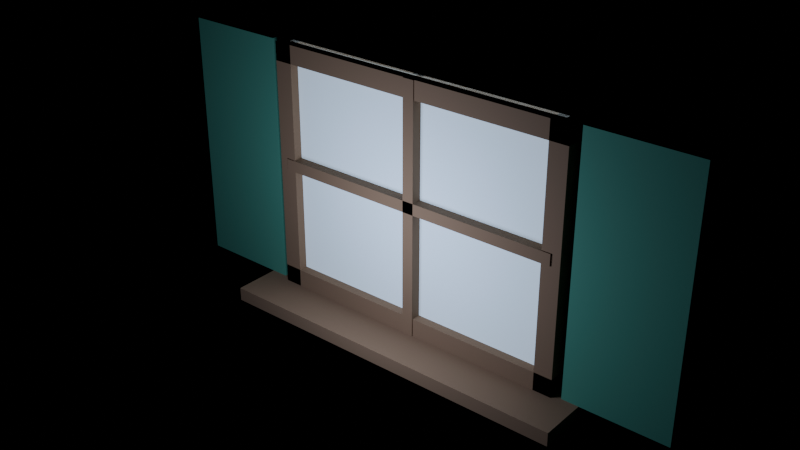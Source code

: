# Source: prop_window.blend  (saved by Blender 5.2.45; exported with 4.5.12 LTS)
import bpy
from mathutils import Matrix  # noqa: F401  (used for matrix-valued properties, if any)

bpy.ops.wm.read_factory_settings(use_empty=True)
scene = bpy.context.scene
scene.name = 'Scene'

# ---- collections
col_prop_window = bpy.data.collections.new('prop_window'); scene.collection.children.link(col_prop_window)

# ---- materials (node trees are filled in below, after node groups)
mat_glass = bpy.data.materials.new('glass')
mat_glass.diffuse_color = (0.7, 0.84, 0.92, 1.0)
mat_frame = bpy.data.materials.new('frame')
mat_frame.diffuse_color = (0.25, 0.15, 0.08, 1.0)
mat_snow = bpy.data.materials.new('snow')
mat_snow.diffuse_color = (0.96, 0.96, 0.98, 1.0)
mat_pine_dark = bpy.data.materials.new('pine_dark')
mat_pine_dark.diffuse_color = (0.08, 0.3, 0.19, 1.0)

# ---- material node trees
mat_glass.use_nodes = True; mat_glass.node_tree.nodes.clear()
_N = mat_glass.node_tree.nodes; _L = mat_glass.node_tree.links
n0 = _N.new('ShaderNodeBsdfPrincipled'); n0.name = 'Principled BSDF'; n0.location = (-200, 100)
n0.inputs[0].default_value = (0.7, 0.84, 0.92, 1.0)
n0.inputs[2].default_value = 0.9
n0.inputs[10].default_value = 0.005
n0.inputs[27].default_value = (0.245, 0.294, 0.322, 1.0)
n0.inputs[28].default_value = 1.0
n1 = _N.new('ShaderNodeOutputMaterial'); n1.name = 'Material Output'; n1.location = (200, 100)
_L.new(n0.outputs[0], n1.inputs[0])
n1.is_active_output = True
mat_frame.use_nodes = True; mat_frame.node_tree.nodes.clear()
_N = mat_frame.node_tree.nodes; _L = mat_frame.node_tree.links
n0 = _N.new('ShaderNodeBsdfPrincipled'); n0.name = 'Principled BSDF'; n0.location = (-200, 100)
n0.inputs[0].default_value = (0.25, 0.15, 0.08, 1.0)
n0.inputs[2].default_value = 0.9
n0.inputs[10].default_value = 0.005
n1 = _N.new('ShaderNodeOutputMaterial'); n1.name = 'Material Output'; n1.location = (200, 100)
_L.new(n0.outputs[0], n1.inputs[0])
n1.is_active_output = True
mat_snow.use_nodes = True; mat_snow.node_tree.nodes.clear()
_N = mat_snow.node_tree.nodes; _L = mat_snow.node_tree.links
n0 = _N.new('ShaderNodeBsdfPrincipled'); n0.name = 'Principled BSDF'; n0.location = (-200, 100)
n0.inputs[0].default_value = (0.96, 0.96, 0.98, 1.0)
n0.inputs[2].default_value = 0.9
n0.inputs[10].default_value = 0.005
n1 = _N.new('ShaderNodeOutputMaterial'); n1.name = 'Material Output'; n1.location = (200, 100)
_L.new(n0.outputs[0], n1.inputs[0])
n1.is_active_output = True
mat_pine_dark.use_nodes = True; mat_pine_dark.node_tree.nodes.clear()
_N = mat_pine_dark.node_tree.nodes; _L = mat_pine_dark.node_tree.links
n0 = _N.new('ShaderNodeBsdfPrincipled'); n0.name = 'Principled BSDF'; n0.location = (-200, 100)
n0.inputs[0].default_value = (0.08, 0.3, 0.19, 1.0)
n0.inputs[2].default_value = 0.9
n0.inputs[10].default_value = 0.005
n1 = _N.new('ShaderNodeOutputMaterial'); n1.name = 'Material Output'; n1.location = (200, 100)
_L.new(n0.outputs[0], n1.inputs[0])
n1.is_active_output = True

# ---- lights
light_moonlight = bpy.data.lights.new('Moonlight', 'POINT')
light_moonlight.color = (0.55, 0.66, 0.95)
light_moonlight.energy = 27.5
light_moonlight.shadow_soft_size = 0.2

# ---- meshes
me_cube = bpy.data.meshes.new('Cube')
me_cube.from_pydata([(-0.65, -0.01, -0.55), (-0.65, -0.01, 0.55), (-0.65, 0.01, -0.55), (-0.65, 0.01, 0.55), (0.65, -0.01, -0.55), (0.65, -0.01, 0.55), (0.65, 0.01, -0.55), (0.65, 0.01, 0.55)], [], [(0, 1, 3, 2), (2, 3, 7, 6), (6, 7, 5, 4), (4, 5, 1, 0), (2, 6, 4, 0), (7, 3, 1, 5)])
_uv = me_cube.uv_layers.new(name='UVMap')
_uv.uv.foreach_set('vector', [0.375, 0.0, 0.625, 0.0, 0.625, 0.25, 0.375, 0.25, 0.375, 0.25, 0.625, 0.25, 0.625, 0.5, 0.375, 0.5, 0.375, 0.5, 0.625, 0.5, 0.625, 0.75, 0.375, 0.75, 0.375, 0.75, 0.625, 0.75, 0.625, 1.0, 0.375, 1.0, 0.125, 0.5, 0.375, 0.5, 0.375, 0.75, 0.125, 0.75, 0.625, 0.5, 0.875, 0.5, 0.875, 0.75, 0.625, 0.75])
me_cube.materials.append(mat_glass)
me_cube.update()
me_cube_001 = bpy.data.meshes.new('Cube.001')
me_cube_001.from_pydata([(-0.69, -0.04, -0.04), (-0.69, -0.04, 0.04), (-0.69, 0.04, -0.04), (-0.69, 0.04, 0.04), (0.69, -0.04, -0.04), (0.69, -0.04, 0.04), (0.69, 0.04, -0.04), (0.69, 0.04, 0.04)], [], [(0, 1, 3, 2), (2, 3, 7, 6), (6, 7, 5, 4), (4, 5, 1, 0), (2, 6, 4, 0), (7, 3, 1, 5)])
_uv = me_cube_001.uv_layers.new(name='UVMap')
_uv.uv.foreach_set('vector', [0.375, 0.0, 0.625, 0.0, 0.625, 0.25, 0.375, 0.25, 0.375, 0.25, 0.625, 0.25, 0.625, 0.5, 0.375, 0.5, 0.375, 0.5, 0.625, 0.5, 0.625, 0.75, 0.375, 0.75, 0.375, 0.75, 0.625, 0.75, 0.625, 1.0, 0.375, 1.0, 0.125, 0.5, 0.375, 0.5, 0.375, 0.75, 0.125, 0.75, 0.625, 0.5, 0.875, 0.5, 0.875, 0.75, 0.625, 0.75])
me_cube_001.materials.append(mat_frame)
me_cube_001.update()
me_cube_002 = bpy.data.meshes.new('Cube.002')
me_cube_002.from_pydata([(-0.69, -0.04, -0.04), (-0.69, -0.04, 0.04), (-0.69, 0.04, -0.04), (-0.69, 0.04, 0.04), (0.69, -0.04, -0.04), (0.69, -0.04, 0.04), (0.69, 0.04, -0.04), (0.69, 0.04, 0.04)], [], [(0, 1, 3, 2), (2, 3, 7, 6), (6, 7, 5, 4), (4, 5, 1, 0), (2, 6, 4, 0), (7, 3, 1, 5)])
_uv = me_cube_002.uv_layers.new(name='UVMap')
_uv.uv.foreach_set('vector', [0.375, 0.0, 0.625, 0.0, 0.625, 0.25, 0.375, 0.25, 0.375, 0.25, 0.625, 0.25, 0.625, 0.5, 0.375, 0.5, 0.375, 0.5, 0.625, 0.5, 0.625, 0.75, 0.375, 0.75, 0.375, 0.75, 0.625, 0.75, 0.625, 1.0, 0.375, 1.0, 0.125, 0.5, 0.375, 0.5, 0.375, 0.75, 0.125, 0.75, 0.625, 0.5, 0.875, 0.5, 0.875, 0.75, 0.625, 0.75])
me_cube_002.materials.append(mat_frame)
me_cube_002.update()
me_cube_003 = bpy.data.meshes.new('Cube.003')
me_cube_003.from_pydata([(-0.04, -0.04, -0.55), (-0.04, -0.04, 0.55), (-0.04, 0.04, -0.55), (-0.04, 0.04, 0.55), (0.04, -0.04, -0.55), (0.04, -0.04, 0.55), (0.04, 0.04, -0.55), (0.04, 0.04, 0.55)], [], [(0, 1, 3, 2), (2, 3, 7, 6), (6, 7, 5, 4), (4, 5, 1, 0), (2, 6, 4, 0), (7, 3, 1, 5)])
_uv = me_cube_003.uv_layers.new(name='UVMap')
_uv.uv.foreach_set('vector', [0.375, 0.0, 0.625, 0.0, 0.625, 0.25, 0.375, 0.25, 0.375, 0.25, 0.625, 0.25, 0.625, 0.5, 0.375, 0.5, 0.375, 0.5, 0.625, 0.5, 0.625, 0.75, 0.375, 0.75, 0.375, 0.75, 0.625, 0.75, 0.625, 1.0, 0.375, 1.0, 0.125, 0.5, 0.375, 0.5, 0.375, 0.75, 0.125, 0.75, 0.625, 0.5, 0.875, 0.5, 0.875, 0.75, 0.625, 0.75])
me_cube_003.materials.append(mat_frame)
me_cube_003.update()
me_cube_004 = bpy.data.meshes.new('Cube.004')
me_cube_004.from_pydata([(-0.04, -0.04, -0.55), (-0.04, -0.04, 0.55), (-0.04, 0.04, -0.55), (-0.04, 0.04, 0.55), (0.04, -0.04, -0.55), (0.04, -0.04, 0.55), (0.04, 0.04, -0.55), (0.04, 0.04, 0.55)], [], [(0, 1, 3, 2), (2, 3, 7, 6), (6, 7, 5, 4), (4, 5, 1, 0), (2, 6, 4, 0), (7, 3, 1, 5)])
_uv = me_cube_004.uv_layers.new(name='UVMap')
_uv.uv.foreach_set('vector', [0.375, 0.0, 0.625, 0.0, 0.625, 0.25, 0.375, 0.25, 0.375, 0.25, 0.625, 0.25, 0.625, 0.5, 0.375, 0.5, 0.375, 0.5, 0.625, 0.5, 0.625, 0.75, 0.375, 0.75, 0.375, 0.75, 0.625, 0.75, 0.625, 1.0, 0.375, 1.0, 0.125, 0.5, 0.375, 0.5, 0.375, 0.75, 0.125, 0.75, 0.625, 0.5, 0.875, 0.5, 0.875, 0.75, 0.625, 0.75])
me_cube_004.materials.append(mat_frame)
me_cube_004.update()
me_cube_005 = bpy.data.meshes.new('Cube.005')
me_cube_005.from_pydata([(-0.025, -0.045, -0.55), (-0.025, -0.045, 0.55), (-0.025, 0.045, -0.55), (-0.025, 0.045, 0.55), (0.025, -0.045, -0.55), (0.025, -0.045, 0.55), (0.025, 0.045, -0.55), (0.025, 0.045, 0.55)], [], [(0, 1, 3, 2), (2, 3, 7, 6), (6, 7, 5, 4), (4, 5, 1, 0), (2, 6, 4, 0), (7, 3, 1, 5)])
_uv = me_cube_005.uv_layers.new(name='UVMap')
_uv.uv.foreach_set('vector', [0.375, 0.0, 0.625, 0.0, 0.625, 0.25, 0.375, 0.25, 0.375, 0.25, 0.625, 0.25, 0.625, 0.5, 0.375, 0.5, 0.375, 0.5, 0.625, 0.5, 0.625, 0.75, 0.375, 0.75, 0.375, 0.75, 0.625, 0.75, 0.625, 1.0, 0.375, 1.0, 0.125, 0.5, 0.375, 0.5, 0.375, 0.75, 0.125, 0.75, 0.625, 0.5, 0.875, 0.5, 0.875, 0.75, 0.625, 0.75])
me_cube_005.materials.append(mat_frame)
me_cube_005.update()
me_cube_006 = bpy.data.meshes.new('Cube.006')
me_cube_006.from_pydata([(-0.65, -0.045, -0.025), (-0.65, -0.045, 0.025), (-0.65, 0.045, -0.025), (-0.65, 0.045, 0.025), (0.65, -0.045, -0.025), (0.65, -0.045, 0.025), (0.65, 0.045, -0.025), (0.65, 0.045, 0.025)], [], [(0, 1, 3, 2), (2, 3, 7, 6), (6, 7, 5, 4), (4, 5, 1, 0), (2, 6, 4, 0), (7, 3, 1, 5)])
_uv = me_cube_006.uv_layers.new(name='UVMap')
_uv.uv.foreach_set('vector', [0.375, 0.0, 0.625, 0.0, 0.625, 0.25, 0.375, 0.25, 0.375, 0.25, 0.625, 0.25, 0.625, 0.5, 0.375, 0.5, 0.375, 0.5, 0.625, 0.5, 0.625, 0.75, 0.375, 0.75, 0.375, 0.75, 0.625, 0.75, 0.625, 1.0, 0.375, 1.0, 0.125, 0.5, 0.375, 0.5, 0.375, 0.75, 0.125, 0.75, 0.625, 0.5, 0.875, 0.5, 0.875, 0.75, 0.625, 0.75])
me_cube_006.materials.append(mat_frame)
me_cube_006.update()
me_cube_007 = bpy.data.meshes.new('Cube.007')
me_cube_007.from_pydata([(-0.8, -0.125, -0.03), (-0.8, -0.125, 0.03), (-0.8, 0.125, -0.03), (-0.8, 0.125, 0.03), (0.8, -0.125, -0.03), (0.8, -0.125, 0.03), (0.8, 0.125, -0.03), (0.8, 0.125, 0.03)], [], [(0, 1, 3, 2), (2, 3, 7, 6), (6, 7, 5, 4), (4, 5, 1, 0), (2, 6, 4, 0), (7, 3, 1, 5)])
_uv = me_cube_007.uv_layers.new(name='UVMap')
_uv.uv.foreach_set('vector', [0.375, 0.0, 0.625, 0.0, 0.625, 0.25, 0.375, 0.25, 0.375, 0.25, 0.625, 0.25, 0.625, 0.5, 0.375, 0.5, 0.375, 0.5, 0.625, 0.5, 0.625, 0.75, 0.375, 0.75, 0.375, 0.75, 0.625, 0.75, 0.625, 1.0, 0.375, 1.0, 0.125, 0.5, 0.375, 0.5, 0.375, 0.75, 0.125, 0.75, 0.625, 0.5, 0.875, 0.5, 0.875, 0.75, 0.625, 0.75])
me_cube_007.materials.append(mat_frame)
me_cube_007.update()
me_cube_008 = bpy.data.meshes.new('Cube.008')
me_cube_008.from_pydata([(-0.625, -0.015, -0.03), (-0.625, -0.015, 0.03), (-0.625, 0.015, -0.03), (-0.625, 0.015, 0.03), (0.625, -0.015, -0.03), (0.625, -0.015, 0.03), (0.625, 0.015, -0.03), (0.625, 0.015, 0.03)], [], [(0, 1, 3, 2), (2, 3, 7, 6), (6, 7, 5, 4), (4, 5, 1, 0), (2, 6, 4, 0), (7, 3, 1, 5)])
_uv = me_cube_008.uv_layers.new(name='UVMap')
_uv.uv.foreach_set('vector', [0.375, 0.0, 0.625, 0.0, 0.625, 0.25, 0.375, 0.25, 0.375, 0.25, 0.625, 0.25, 0.625, 0.5, 0.375, 0.5, 0.375, 0.5, 0.625, 0.5, 0.625, 0.75, 0.375, 0.75, 0.375, 0.75, 0.625, 0.75, 0.625, 1.0, 0.375, 1.0, 0.125, 0.5, 0.375, 0.5, 0.375, 0.75, 0.125, 0.75, 0.625, 0.5, 0.875, 0.5, 0.875, 0.75, 0.625, 0.75])
me_cube_008.materials.append(mat_snow)
me_cube_008.update()
me_cube_009 = bpy.data.meshes.new('Cube.009')
me_cube_009.from_pydata([(-0.225, -0.02, -0.55), (-0.225, -0.02, 0.55), (-0.225, 0.02, -0.55), (-0.225, 0.02, 0.55), (0.225, -0.02, -0.55), (0.225, -0.02, 0.55), (0.225, 0.02, -0.55), (0.225, 0.02, 0.55)], [], [(0, 1, 3, 2), (2, 3, 7, 6), (6, 7, 5, 4), (4, 5, 1, 0), (2, 6, 4, 0), (7, 3, 1, 5)])
_uv = me_cube_009.uv_layers.new(name='UVMap')
_uv.uv.foreach_set('vector', [0.375, 0.0, 0.625, 0.0, 0.625, 0.25, 0.375, 0.25, 0.375, 0.25, 0.625, 0.25, 0.625, 0.5, 0.375, 0.5, 0.375, 0.5, 0.625, 0.5, 0.625, 0.75, 0.375, 0.75, 0.375, 0.75, 0.625, 0.75, 0.625, 1.0, 0.375, 1.0, 0.125, 0.5, 0.375, 0.5, 0.375, 0.75, 0.125, 0.75, 0.625, 0.5, 0.875, 0.5, 0.875, 0.75, 0.625, 0.75])
me_cube_009.materials.append(mat_pine_dark)
me_cube_009.update()
me_cube_010 = bpy.data.meshes.new('Cube.010')
me_cube_010.from_pydata([(-0.225, -0.02, -0.55), (-0.225, -0.02, 0.55), (-0.225, 0.02, -0.55), (-0.225, 0.02, 0.55), (0.225, -0.02, -0.55), (0.225, -0.02, 0.55), (0.225, 0.02, -0.55), (0.225, 0.02, 0.55)], [], [(0, 1, 3, 2), (2, 3, 7, 6), (6, 7, 5, 4), (4, 5, 1, 0), (2, 6, 4, 0), (7, 3, 1, 5)])
_uv = me_cube_010.uv_layers.new(name='UVMap')
_uv.uv.foreach_set('vector', [0.375, 0.0, 0.625, 0.0, 0.625, 0.25, 0.375, 0.25, 0.375, 0.25, 0.625, 0.25, 0.625, 0.5, 0.375, 0.5, 0.375, 0.5, 0.625, 0.5, 0.625, 0.75, 0.375, 0.75, 0.375, 0.75, 0.625, 0.75, 0.625, 1.0, 0.375, 1.0, 0.125, 0.5, 0.375, 0.5, 0.375, 0.75, 0.125, 0.75, 0.625, 0.5, 0.875, 0.5, 0.875, 0.75, 0.625, 0.75])
me_cube_010.materials.append(mat_pine_dark)
me_cube_010.update()

# ---- objects
ob_glass = bpy.data.objects.new('Glass', me_cube)
ob_frame_top = bpy.data.objects.new('Frame top', me_cube_001)
ob_frame_bottom = bpy.data.objects.new('Frame bottom', me_cube_002)
ob_frame_left = bpy.data.objects.new('Frame left', me_cube_003)
ob_frame_right = bpy.data.objects.new('Frame right', me_cube_004)
ob_mullion_v = bpy.data.objects.new('Mullion v', me_cube_005)
ob_mullion_h = bpy.data.objects.new('Mullion h', me_cube_006)
ob_sill = bpy.data.objects.new('Sill', me_cube_007)
ob_snow = bpy.data.objects.new('Snow', me_cube_008)
ob_shutter__1 = bpy.data.objects.new('Shutter.-1', me_cube_009)
ob_shutter_1 = bpy.data.objects.new('Shutter.1', me_cube_010)
ob_moonlight = bpy.data.objects.new('Moonlight', light_moonlight)

# ---- transforms, parenting, visibility, modifiers, constraints
ob_glass.location = (0.0, -0.03, 1.9)
ob_frame_top.location = (0.0, -0.04, 2.41)
ob_frame_bottom.location = (0.0, -0.04, 1.39)
ob_frame_left.location = (-0.65, -0.04, 1.9)
ob_frame_right.location = (0.65, -0.04, 1.9)
ob_mullion_v.location = (0.0, -0.04, 1.9)
ob_mullion_h.location = (0.0, -0.04, 1.925)
ob_sill.location = (0.0, -0.14, 1.32)
ob_snow.location = (0.0, -0.02, 1.46)
ob_shutter__1.location = (-0.95, -0.04, 1.9)
ob_shutter_1.location = (0.95, -0.04, 1.9)
ob_moonlight.location = (0.0, -0.7, 1.9)

# ---- collection membership
col_prop_window.objects.link(ob_glass)
col_prop_window.objects.link(ob_frame_top)
col_prop_window.objects.link(ob_frame_bottom)
col_prop_window.objects.link(ob_frame_left)
col_prop_window.objects.link(ob_frame_right)
col_prop_window.objects.link(ob_mullion_v)
col_prop_window.objects.link(ob_mullion_h)
col_prop_window.objects.link(ob_sill)
col_prop_window.objects.link(ob_snow)
col_prop_window.objects.link(ob_shutter__1)
col_prop_window.objects.link(ob_shutter_1)
col_prop_window.objects.link(ob_moonlight)

# ---- scene / render settings (as saved in the file)
scene.frame_start = 1; scene.frame_end = 250; scene.frame_set(1)
scene.render.engine = 'BLENDER_EEVEE_NEXT'
scene.render.bake_bias = 0.0
scene.render.bake_samples = 0
scene.render.compositor_device = 'GPU'
scene.eevee.use_volume_custom_range = False
scene.eevee.fast_gi_thickness_near = 0.1
scene.eevee.fast_gi_thickness_far = 0.0
scene.eevee.ray_tracing_options.screen_trace_thickness = 0.1
bpy.context.view_layer.update()

# ---- added for rendering (the .blend has no active camera): camera
cam_auto = bpy.data.cameras.new('AutoCamera')
cam_auto.lens = 50.0
cam_auto.sensor_width = 36.0
cam_auto.clip_end = 1000.0
ob_auto_camera = bpy.data.objects.new('AutoCamera', cam_auto)
scene.collection.objects.link(ob_auto_camera)
ob_auto_camera.location = (2.43758, -3.05509, 3.82006)
ob_auto_camera.rotation_euler = (1.09748, -7.21219e-08, 0.694738)
scene.camera = ob_auto_camera
bpy.context.view_layer.update()
